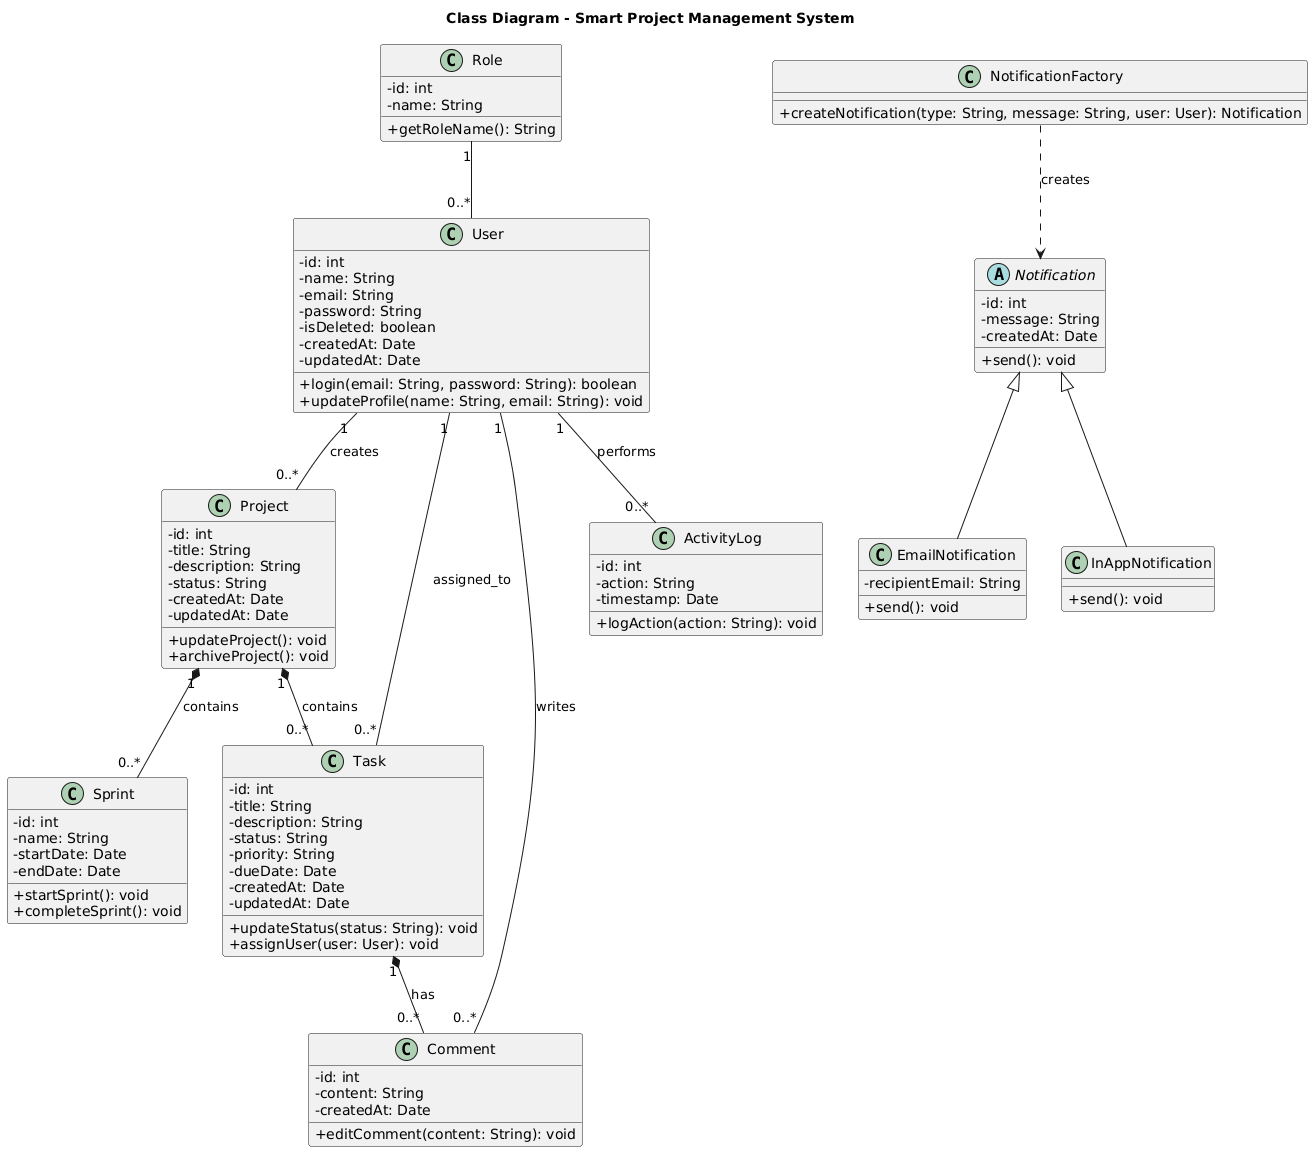

The diagram above was rendered by PlantUML. Its source (embedded in the PNG):
@startuml
title Class Diagram - Smart Project Management System

skinparam classAttributeIconSize 0

' =======================
' Core Domain Classes
' =======================

class Role {
  - id: int
  - name: String
  + getRoleName(): String
}

class User {
  - id: int
  - name: String
  - email: String
  - password: String
  - isDeleted: boolean
  - createdAt: Date
  - updatedAt: Date
  + login(email: String, password: String): boolean
  + updateProfile(name: String, email: String): void
}

class Project {
  - id: int
  - title: String
  - description: String
  - status: String
  - createdAt: Date
  - updatedAt: Date
  + updateProject(): void
  + archiveProject(): void
}

class Sprint {
  - id: int
  - name: String
  - startDate: Date
  - endDate: Date
  + startSprint(): void
  + completeSprint(): void
}

class Task {
  - id: int
  - title: String
  - description: String
  - status: String
  - priority: String
  - dueDate: Date
  - createdAt: Date
  - updatedAt: Date
  + updateStatus(status: String): void
  + assignUser(user: User): void
}

class Comment {
  - id: int
  - content: String
  - createdAt: Date
  + editComment(content: String): void
}

class ActivityLog {
  - id: int
  - action: String
  - timestamp: Date
  + logAction(action: String): void
}

' =======================
' Notification System
' =======================

abstract class Notification {
  - id: int
  - message: String
  - createdAt: Date
  + send(): void
}

class EmailNotification {
  - recipientEmail: String
  + send(): void
}

class InAppNotification {
  + send(): void
}

class NotificationFactory {
  + createNotification(type: String, message: String, user: User): Notification
}

' =======================
' Relationships
' =======================

' Role assigns Users
Role "1" -- "0..*" User

' User creates Projects
User "1" -- "0..*" Project : creates

' Composition Relationships
Project "1" *-- "0..*" Task : contains
Project "1" *-- "0..*" Sprint : contains
Task "1" *-- "0..*" Comment : has

' Assignment Association
User "1" -- "0..*" Task : assigned_to

' Comment author
User "1" -- "0..*" Comment : writes

' Activity logs
User "1" -- "0..*" ActivityLog : performs

' Inheritance
Notification <|-- EmailNotification
Notification <|-- InAppNotification

' Factory Dependency
NotificationFactory ..> Notification : creates
@enduml